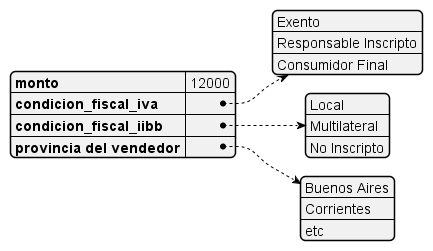

The diagram above was rendered by PlantUML. Its source (embedded in the PNG):
@startjson
{
   "monto":12000,
   "condicion_fiscal_iva":["Exento", "Responsable Inscripto", "Consumidor Final"],
   "condicion_fiscal_iibb": ["Local", "Multilateral", "No Inscripto"],
   "provincia del vendedor": ["Buenos Aires", "Corrientes", "etc"]
}
@endjson